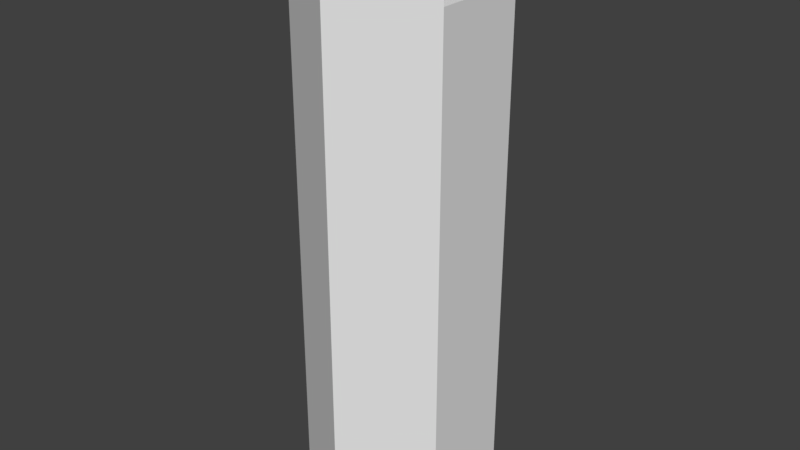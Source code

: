 # Source: Pilar_walls3.blend  (saved by Blender 2.79.0; exported with 4.5.12 LTS)
import bpy
from mathutils import Matrix  # noqa: F401  (used for matrix-valued properties, if any)

bpy.ops.wm.read_factory_settings(use_empty=True)
scene = bpy.context.scene
scene.name = 'Scene'

# ---- collections
col_collection_1 = bpy.data.collections.new('Collection 1'); scene.collection.children.link(col_collection_1)

# ---- materials (node trees are filled in below, after node groups)
mat_material_004 = bpy.data.materials.new('Material.004')
mat_material_004.alpha_threshold = 0.0
mat_material_004.use_transparent_shadow = False
mat_material_004.roughness = 0.5
mat_material_011 = bpy.data.materials.new('Material.011')
mat_material_011.alpha_threshold = 0.0
mat_material_011.use_transparent_shadow = False
mat_material_011.diffuse_color = (0.0, 0.0, 0.0, 1.0)
mat_material_011.roughness = 0.5

# ---- material node trees

# ---- world
world_world = bpy.data.worlds.new('World'); scene.world = world_world
world_world.color = (0.05088, 0.05088, 0.05088)
world_world.use_sun_shadow = False
world_world.sun_shadow_jitter_overblur = 0.0
world_world.cycles.sampling_method = 'MANUAL'

# ---- meshes
me_circle_003 = bpy.data.meshes.new('Circle.003')
me_circle_003.from_pydata([(0.0, 1.0, 0.0), (-0.866, 0.5, 0.0), (-0.866, -0.5, 0.0), (8.742e-08, -1.0, 0.0), (0.866, -0.5, 0.0), (0.866, 0.5, 0.0), (-0.866, 0.5, 5.413), (0.0, 1.0, 5.413), (-0.866, -0.5, 5.413), (8.742e-08, -1.0, 5.413), (0.866, -0.5, 5.413), (0.866, 0.5, 5.413), (-0.866, 0.5, 5.413), (0.0, 1.0, 5.413), (-0.866, -0.5, 5.413), (8.742e-08, -1.0, 5.413), (0.866, -0.5, 5.413), (0.866, 0.5, 5.413), (-0.6928, 0.4, 5.413), (3.974e-09, 0.8, 5.413), (-0.6928, -0.4, 5.413), (7.391e-08, -0.8, 5.413), (0.6928, -0.4, 5.413), (0.6928, 0.4, 5.413), (8.742e-08, -1.0, 5.413), (-0.866, -0.5, 5.413), (7.391e-08, -0.8, 5.413), (-0.6928, -0.4, 5.413), (8.742e-08, -1.0, 6.013), (-0.866, -0.5, 6.013), (7.391e-08, -0.8, 6.013), (-0.6928, -0.4, 6.013), (-0.866, -0.5, 6.013), (-0.866, 0.5, 6.013), (-0.6928, -0.4, 6.013), (-0.6928, 0.4, 6.013), (0.866, -0.5, 6.013), (8.742e-08, -1.0, 6.013), (0.6928, -0.4, 6.013), (7.391e-08, -0.8, 6.013)], [], [(1, 0, 5, 4, 3, 2), (10, 11, 17, 16), (4, 5, 11, 10), (2, 3, 9, 8), (0, 1, 6, 7), (5, 0, 7, 11), (3, 4, 10, 9), (1, 2, 8, 6), (15, 16, 36, 37), (8, 9, 15, 14), (7, 6, 12, 13), (11, 7, 13, 17), (9, 10, 16, 15), (6, 8, 14, 12), (18, 20, 21, 22, 23, 19), (12, 14, 32, 33), (16, 17, 23, 22), (21, 20, 27, 26), (13, 12, 18, 19), (17, 13, 19, 23), (26, 27, 31, 30), (15, 21, 26, 24), (14, 15, 24, 25), (20, 14, 25, 27), (29, 28, 30, 31), (24, 26, 30, 28), (25, 24, 28, 29), (27, 25, 29, 31), (33, 32, 34, 35), (18, 12, 33, 35), (20, 18, 35, 34), (14, 20, 34, 32), (37, 36, 38, 39), (21, 15, 37, 39), (22, 21, 39, 38), (16, 22, 38, 36)])
me_circle_003.polygons.foreach_set('material_index', [0, 0, 0, 0, 0, 0, 0, 0, 0, 0, 0, 0, 0, 0, 0, 0, 0, 0, 0, 0, 0, 0, 0, 0, 1, 0, 0, 0, 1, 0, 0, 0, 1, 0, 0, 0])
me_circle_003.materials.append(mat_material_004)
me_circle_003.materials.append(mat_material_011)
me_circle_003.use_remesh_preserve_volume = False
me_circle_003.use_remesh_preserve_attributes = False
me_circle_003.use_mirror_vertex_groups = False
me_circle_003.update()

# ---- objects
ob_circle_003 = bpy.data.objects.new('Circle.003', me_circle_003)

# ---- transforms, parenting, visibility, modifiers, constraints
ob_circle_003.location = (0.0, 0.0, 0.0)
ob_circle_003.lineart.crease_threshold = 0.0

# ---- collection membership
col_collection_1.objects.link(ob_circle_003)

# ---- scene / render settings (as saved in the file)
scene.frame_start = 1; scene.frame_end = 250; scene.frame_set(1)
scene.render.engine = 'BLENDER_EEVEE_NEXT'
scene.render.resolution_percentage = 50
scene.render.dither_intensity = 0.0
scene.cycles.use_denoising = False
scene.cycles.samples = 128
scene.cycles.sampling_pattern = 'TABULATED_SOBOL'
scene.cycles.use_adaptive_sampling = False
scene.cycles.use_light_tree = False
scene.cycles.blur_glossy = 0.0
scene.cycles.sample_clamp_indirect = 0.0
scene.view_settings.view_transform = 'Standard'
bpy.context.view_layer.update()

# ---- added for rendering (the .blend has no active camera and no usable light): camera, sun
cam_auto = bpy.data.cameras.new('AutoCamera')
cam_auto.lens = 50.0
cam_auto.sensor_width = 36.0
cam_auto.clip_end = 1000.0
ob_auto_camera = bpy.data.objects.new('AutoCamera', cam_auto)
scene.collection.objects.link(ob_auto_camera)
ob_auto_camera.location = (6.07829, -7.29395, 7.86924)
ob_auto_camera.rotation_euler = (1.09748, -7.21219e-08, 0.694738)
scene.camera = ob_auto_camera
light_auto_sun = bpy.data.lights.new('AutoSun', 'SUN')
light_auto_sun.energy = 3.0
light_auto_sun.angle = 0.0523599
ob_auto_sun = bpy.data.objects.new('AutoSun', light_auto_sun)
scene.collection.objects.link(ob_auto_sun)
ob_auto_sun.rotation_euler = (0.872665, 0.174533, 0.523599)
bpy.context.view_layer.update()
